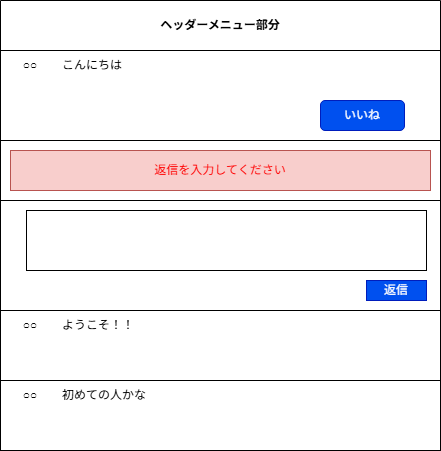

The diagram above was exported from draw.io. Its source (the exported page's mxGraphModel, read from the mxfile embedded in the PNG):
<mxGraphModel dx="872" dy="431" grid="1" gridSize="10" guides="1" tooltips="1" connect="1" arrows="1" fold="1" page="1" pageScale="1" pageWidth="827" pageHeight="1169" math="0" shadow="0">
  <root>
    <mxCell id="0" />
    <mxCell id="1" parent="0" />
    <mxCell id="XVg6Ay8CscO_8VrIbhxM-1" parent="1" style="swimlane;whiteSpace=wrap;html=1;startSize=50;" value="ヘッダーメニュー部分" vertex="1">
      <mxGeometry height="450" width="440" x="194" y="80" as="geometry" />
    </mxCell>
    <mxCell id="XVg6Ay8CscO_8VrIbhxM-2" parent="XVg6Ay8CscO_8VrIbhxM-1" style="rounded=0;whiteSpace=wrap;html=1;" value="" vertex="1">
      <mxGeometry height="90" width="440" y="50" as="geometry" />
    </mxCell>
    <mxCell id="XVg6Ay8CscO_8VrIbhxM-3" parent="XVg6Ay8CscO_8VrIbhxM-1" style="text;html=1;whiteSpace=wrap;strokeColor=none;fillColor=none;align=center;verticalAlign=middle;rounded=0;" value="○○" vertex="1">
      <mxGeometry height="30" width="60" y="50" as="geometry" />
    </mxCell>
    <mxCell id="XVg6Ay8CscO_8VrIbhxM-5" parent="XVg6Ay8CscO_8VrIbhxM-1" style="text;html=1;whiteSpace=wrap;strokeColor=none;fillColor=none;align=left;verticalAlign=middle;rounded=0;" value="こんにちは" vertex="1">
      <mxGeometry height="30" width="140" x="60" y="50" as="geometry" />
    </mxCell>
    <mxCell id="XVg6Ay8CscO_8VrIbhxM-6" parent="XVg6Ay8CscO_8VrIbhxM-1" style="rounded=1;whiteSpace=wrap;html=1;fillColor=#0050ef;fontColor=#ffffff;strokeColor=#001DBC;" value="いいね" vertex="1">
      <mxGeometry height="30" width="84" x="320" y="100" as="geometry" />
    </mxCell>
    <mxCell id="XVg6Ay8CscO_8VrIbhxM-7" parent="XVg6Ay8CscO_8VrIbhxM-1" style="rounded=0;whiteSpace=wrap;html=1;" value="" vertex="1">
      <mxGeometry height="110" width="440" y="200" as="geometry" />
    </mxCell>
    <mxCell id="XVg6Ay8CscO_8VrIbhxM-8" parent="XVg6Ay8CscO_8VrIbhxM-1" style="rounded=0;whiteSpace=wrap;html=1;" value="" vertex="1">
      <mxGeometry height="60" width="400" x="26" y="210" as="geometry" />
    </mxCell>
    <mxCell id="XVg6Ay8CscO_8VrIbhxM-9" parent="XVg6Ay8CscO_8VrIbhxM-1" style="rounded=0;whiteSpace=wrap;html=1;fillColor=#0050ef;fontColor=#ffffff;strokeColor=#001DBC;" value="返信" vertex="1">
      <mxGeometry height="20" width="60" x="366" y="280" as="geometry" />
    </mxCell>
    <mxCell id="XVg6Ay8CscO_8VrIbhxM-10" parent="XVg6Ay8CscO_8VrIbhxM-1" style="rounded=0;whiteSpace=wrap;html=1;" value="" vertex="1">
      <mxGeometry height="70" width="440" y="310" as="geometry" />
    </mxCell>
    <mxCell id="XVg6Ay8CscO_8VrIbhxM-11" parent="XVg6Ay8CscO_8VrIbhxM-1" style="text;html=1;whiteSpace=wrap;strokeColor=none;fillColor=none;align=center;verticalAlign=middle;rounded=0;" value="○○" vertex="1">
      <mxGeometry height="30" width="60" y="310" as="geometry" />
    </mxCell>
    <mxCell id="XVg6Ay8CscO_8VrIbhxM-12" parent="XVg6Ay8CscO_8VrIbhxM-1" style="text;html=1;whiteSpace=wrap;strokeColor=none;fillColor=none;align=left;verticalAlign=middle;rounded=0;" value="ようこそ！！" vertex="1">
      <mxGeometry height="30" width="150" x="60" y="310" as="geometry" />
    </mxCell>
    <mxCell id="XVg6Ay8CscO_8VrIbhxM-15" parent="XVg6Ay8CscO_8VrIbhxM-1" style="rounded=0;whiteSpace=wrap;html=1;" value="" vertex="1">
      <mxGeometry height="60" width="440" y="140" as="geometry" />
    </mxCell>
    <mxCell id="XVg6Ay8CscO_8VrIbhxM-16" parent="XVg6Ay8CscO_8VrIbhxM-1" style="rounded=0;whiteSpace=wrap;html=1;fillColor=#f8cecc;strokeColor=#b85450;fontColor=#FF0000;" value="返信を入力してください" vertex="1">
      <mxGeometry height="40" width="420" x="10" y="150" as="geometry" />
    </mxCell>
    <mxCell id="BJHLyVVRqwVLDPSa-77K-1" parent="XVg6Ay8CscO_8VrIbhxM-1" style="rounded=0;whiteSpace=wrap;html=1;" value="" vertex="1">
      <mxGeometry height="70" width="440" y="380" as="geometry" />
    </mxCell>
    <mxCell id="BJHLyVVRqwVLDPSa-77K-2" parent="XVg6Ay8CscO_8VrIbhxM-1" style="text;html=1;whiteSpace=wrap;strokeColor=none;fillColor=none;align=center;verticalAlign=middle;rounded=0;" value="○○" vertex="1">
      <mxGeometry height="30" width="60" y="380" as="geometry" />
    </mxCell>
    <mxCell id="BJHLyVVRqwVLDPSa-77K-4" parent="XVg6Ay8CscO_8VrIbhxM-1" style="text;html=1;whiteSpace=wrap;strokeColor=none;fillColor=none;align=left;verticalAlign=middle;rounded=0;" value="初めての人かな" vertex="1">
      <mxGeometry height="30" width="160" x="60" y="380" as="geometry" />
    </mxCell>
  </root>
</mxGraphModel>